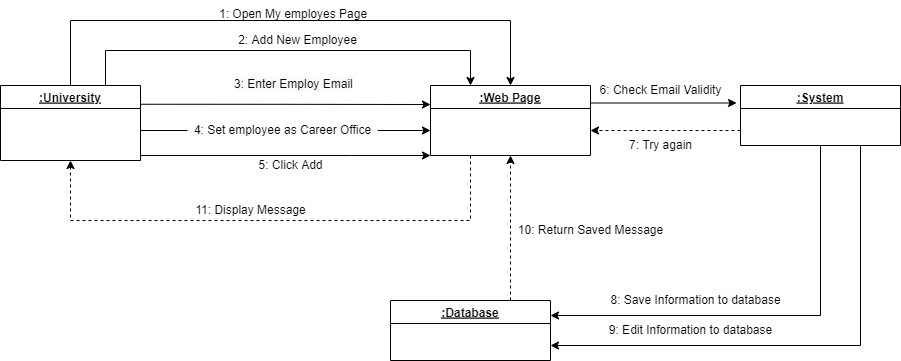

The diagram above was exported from draw.io. Its source (the exported page's mxGraphModel, read from the mxfile embedded in the PNG):
<mxGraphModel dx="868" dy="482" grid="1" gridSize="10" guides="1" tooltips="1" connect="1" arrows="1" fold="1" page="1" pageScale="1" pageWidth="850" pageHeight="1100" math="0" shadow="0">
  <root>
    <mxCell id="0" />
    <mxCell id="1" parent="0" />
    <mxCell id="OGrZWYedJm3Xz-7xoSHF-2" style="edgeStyle=orthogonalEdgeStyle;rounded=0;orthogonalLoop=1;jettySize=auto;html=1;exitX=0.5;exitY=0;exitDx=0;exitDy=0;entryX=0.5;entryY=0;entryDx=0;entryDy=0;" edge="1" parent="1" source="v2f0ir19hgmzgtGU1j57-27" target="v2f0ir19hgmzgtGU1j57-24">
      <mxGeometry relative="1" as="geometry">
        <mxPoint x="127.10000000000002" y="190" as="sourcePoint" />
        <mxPoint x="497.0999999999999" y="190" as="targetPoint" />
        <Array as="points">
          <mxPoint x="90" y="120" />
          <mxPoint x="530" y="120" />
        </Array>
      </mxGeometry>
    </mxCell>
    <mxCell id="hdFI2VmtUqihskCDxbfw-8" style="edgeStyle=orthogonalEdgeStyle;rounded=0;orthogonalLoop=1;jettySize=auto;html=1;exitX=1;exitY=0.5;exitDx=0;exitDy=0;startArrow=none;" edge="1" parent="1" source="V45x05nsBLqNCPXNw8-v-1">
      <mxGeometry relative="1" as="geometry">
        <mxPoint x="450" y="230" as="targetPoint" />
      </mxGeometry>
    </mxCell>
    <mxCell id="V45x05nsBLqNCPXNw8-v-3" style="edgeStyle=orthogonalEdgeStyle;rounded=0;orthogonalLoop=1;jettySize=auto;html=1;exitX=1;exitY=1;exitDx=0;exitDy=0;entryX=0;entryY=1;entryDx=0;entryDy=0;" edge="1" parent="1" source="v2f0ir19hgmzgtGU1j57-27" target="v2f0ir19hgmzgtGU1j57-24">
      <mxGeometry relative="1" as="geometry">
        <mxPoint x="150.64999999999998" y="240" as="sourcePoint" />
        <mxPoint x="390" y="260" as="targetPoint" />
        <Array as="points">
          <mxPoint x="370" y="255" />
          <mxPoint x="370" y="255" />
        </Array>
      </mxGeometry>
    </mxCell>
    <mxCell id="FPPXlrgsam948uUCXAf8-1" style="edgeStyle=orthogonalEdgeStyle;rounded=0;orthogonalLoop=1;jettySize=auto;html=1;exitX=1;exitY=0.25;exitDx=0;exitDy=0;entryX=0;entryY=0.25;entryDx=0;entryDy=0;startArrow=none;" edge="1" parent="1" source="v2f0ir19hgmzgtGU1j57-24">
      <mxGeometry relative="1" as="geometry">
        <mxPoint x="544.2" y="202.5" as="sourcePoint" />
        <mxPoint x="756" y="202.5" as="targetPoint" />
      </mxGeometry>
    </mxCell>
    <mxCell id="bP_ipO87SqWmmVkk62HW-1" style="edgeStyle=orthogonalEdgeStyle;rounded=0;orthogonalLoop=1;jettySize=auto;html=1;exitX=0.25;exitY=1;exitDx=0;exitDy=0;entryX=0.5;entryY=1;entryDx=0;entryDy=0;dashed=1;" edge="1" parent="1" source="v2f0ir19hgmzgtGU1j57-24" target="v2f0ir19hgmzgtGU1j57-27">
      <mxGeometry relative="1" as="geometry">
        <mxPoint x="497.0999999999999" y="240" as="sourcePoint" />
        <mxPoint x="80" y="215" as="targetPoint" />
        <Array as="points">
          <mxPoint x="490" y="320" />
          <mxPoint x="90" y="320" />
        </Array>
      </mxGeometry>
    </mxCell>
    <mxCell id="JaucVT07PO_pDpU8SfrI-1" style="edgeStyle=orthogonalEdgeStyle;rounded=0;orthogonalLoop=1;jettySize=auto;html=1;exitX=0.75;exitY=0;exitDx=0;exitDy=0;entryX=0.5;entryY=1;entryDx=0;entryDy=0;dashed=1;" edge="1" parent="1" source="v2f0ir19hgmzgtGU1j57-25" target="v2f0ir19hgmzgtGU1j57-24">
      <mxGeometry relative="1" as="geometry">
        <mxPoint x="520.6500000000001" y="395" as="sourcePoint" />
        <mxPoint x="520.6500000000001" y="240" as="targetPoint" />
      </mxGeometry>
    </mxCell>
    <mxCell id="OGrZWYedJm3Xz-7xoSHF-1" value="1: Open My employes Page" style="text;whiteSpace=wrap;html=1;" vertex="1" parent="1">
      <mxGeometry x="237.1" y="100" width="160" height="30" as="geometry" />
    </mxCell>
    <mxCell id="jWhHhm-D3BrJI-t7ax1_-1" value="2: Add New Employee" style="text;html=1;align=center;verticalAlign=middle;resizable=0;points=[];autosize=1;strokeColor=none;fillColor=none;" vertex="1" parent="1">
      <mxGeometry x="252.10000000000002" y="130" width="130" height="20" as="geometry" />
    </mxCell>
    <mxCell id="5_1DHoedQa_8OMzdghbV-1" value="6: Check Email Validity" style="text;html=1;align=center;verticalAlign=middle;resizable=0;points=[];autosize=1;strokeColor=none;fillColor=none;" vertex="1" parent="1">
      <mxGeometry x="610" y="180" width="140" height="20" as="geometry" />
    </mxCell>
    <mxCell id="oH8SleC-6OE9Jq2DdHQi-1" value="&lt;span style=&quot;color: rgb(0, 0, 0); font-family: Helvetica; font-size: 12px; font-style: normal; font-variant-ligatures: normal; font-variant-caps: normal; font-weight: 400; letter-spacing: normal; orphans: 2; text-align: center; text-indent: 0px; text-transform: none; widows: 2; word-spacing: 0px; -webkit-text-stroke-width: 0px; background-color: rgb(248, 249, 250); text-decoration-thickness: initial; text-decoration-style: initial; text-decoration-color: initial; float: none; display: inline !important;&quot;&gt;3: Enter Employ Email&lt;/span&gt;" style="text;whiteSpace=wrap;html=1;" vertex="1" parent="1">
      <mxGeometry x="252.1" y="170" width="130" height="30" as="geometry" />
    </mxCell>
    <mxCell id="V45x05nsBLqNCPXNw8-v-1" value="4: Set employee as Career Office" style="text;html=1;align=center;verticalAlign=middle;resizable=0;points=[];autosize=1;strokeColor=none;fillColor=none;" vertex="1" parent="1">
      <mxGeometry x="207.1" y="220" width="190" height="20" as="geometry" />
    </mxCell>
    <mxCell id="V45x05nsBLqNCPXNw8-v-2" value="" style="edgeStyle=orthogonalEdgeStyle;rounded=0;orthogonalLoop=1;jettySize=auto;html=1;entryX=0;entryY=0.5;entryDx=0;entryDy=0;endArrow=none;" edge="1" parent="1" target="V45x05nsBLqNCPXNw8-v-1">
      <mxGeometry relative="1" as="geometry">
        <mxPoint x="160" y="230" as="sourcePoint" />
        <mxPoint x="450" y="215" as="targetPoint" />
      </mxGeometry>
    </mxCell>
    <mxCell id="UmkWm0B-e9c63vCO5lg_-1" value="5: Click Add" style="text;html=1;align=center;verticalAlign=middle;resizable=0;points=[];autosize=1;strokeColor=none;fillColor=none;" vertex="1" parent="1">
      <mxGeometry x="270" y="255" width="80" height="20" as="geometry" />
    </mxCell>
    <mxCell id="7vEwcccX2MfGofNQmdRI-2" value="7: Try again" style="text;html=1;align=center;verticalAlign=middle;resizable=0;points=[];autosize=1;strokeColor=none;fillColor=none;dashed=1;" vertex="1" parent="1">
      <mxGeometry x="640" y="235" width="80" height="20" as="geometry" />
    </mxCell>
    <mxCell id="-CVmajUE1OB7GgsreAbz-1" value="8: Save Information to database" style="text;html=1;align=center;verticalAlign=middle;resizable=0;points=[];autosize=1;strokeColor=none;fillColor=none;" vertex="1" parent="1">
      <mxGeometry x="620" y="390" width="190" height="20" as="geometry" />
    </mxCell>
    <mxCell id="--ApdAEz-o0I5FCCaMtT-1" value="9: Edit Information to database" style="text;html=1;align=center;verticalAlign=middle;resizable=0;points=[];autosize=1;strokeColor=none;fillColor=none;" vertex="1" parent="1">
      <mxGeometry x="620" y="420" width="180" height="20" as="geometry" />
    </mxCell>
    <mxCell id="hiOYnTEe2nSpd6mOPijW-1" value="10: Return Saved Message" style="text;html=1;align=center;verticalAlign=middle;resizable=0;points=[];autosize=1;strokeColor=none;fillColor=none;" vertex="1" parent="1">
      <mxGeometry x="530" y="320" width="160" height="20" as="geometry" />
    </mxCell>
    <mxCell id="azd4qRJq26hl6P2109dl-1" value="11: Display Message" style="text;html=1;align=center;verticalAlign=middle;resizable=0;points=[];autosize=1;strokeColor=none;fillColor=none;" vertex="1" parent="1">
      <mxGeometry x="205" y="300" width="130" height="20" as="geometry" />
    </mxCell>
    <mxCell id="v2f0ir19hgmzgtGU1j57-25" value=":Database" style="swimlane;fontStyle=5" vertex="1" parent="1">
      <mxGeometry x="410" y="400" width="160" height="60" as="geometry" />
    </mxCell>
    <mxCell id="v2f0ir19hgmzgtGU1j57-38" style="edgeStyle=orthogonalEdgeStyle;rounded=0;orthogonalLoop=1;jettySize=auto;html=1;exitX=0.5;exitY=1;exitDx=0;exitDy=0;entryX=1;entryY=0.25;entryDx=0;entryDy=0;" edge="1" parent="1" source="v2f0ir19hgmzgtGU1j57-26" target="v2f0ir19hgmzgtGU1j57-25">
      <mxGeometry relative="1" as="geometry" />
    </mxCell>
    <mxCell id="v2f0ir19hgmzgtGU1j57-39" style="edgeStyle=orthogonalEdgeStyle;rounded=0;orthogonalLoop=1;jettySize=auto;html=1;exitX=0.75;exitY=1;exitDx=0;exitDy=0;entryX=1;entryY=0.75;entryDx=0;entryDy=0;" edge="1" parent="1" source="v2f0ir19hgmzgtGU1j57-26" target="v2f0ir19hgmzgtGU1j57-25">
      <mxGeometry relative="1" as="geometry" />
    </mxCell>
    <mxCell id="v2f0ir19hgmzgtGU1j57-40" style="edgeStyle=orthogonalEdgeStyle;rounded=0;orthogonalLoop=1;jettySize=auto;html=1;exitX=0;exitY=0.75;exitDx=0;exitDy=0;dashed=1;" edge="1" parent="1" source="v2f0ir19hgmzgtGU1j57-26">
      <mxGeometry relative="1" as="geometry">
        <mxPoint x="610" y="230" as="targetPoint" />
      </mxGeometry>
    </mxCell>
    <mxCell id="v2f0ir19hgmzgtGU1j57-26" value=":System" style="swimlane;fontStyle=5" vertex="1" parent="1">
      <mxGeometry x="760" y="185" width="160" height="60" as="geometry" />
    </mxCell>
    <mxCell id="v2f0ir19hgmzgtGU1j57-29" style="edgeStyle=orthogonalEdgeStyle;rounded=0;orthogonalLoop=1;jettySize=auto;html=1;exitX=0.75;exitY=0;exitDx=0;exitDy=0;entryX=0.25;entryY=0;entryDx=0;entryDy=0;" edge="1" parent="1" source="v2f0ir19hgmzgtGU1j57-27" target="v2f0ir19hgmzgtGU1j57-24">
      <mxGeometry relative="1" as="geometry">
        <Array as="points">
          <mxPoint x="125" y="150" />
          <mxPoint x="490" y="150" />
        </Array>
      </mxGeometry>
    </mxCell>
    <mxCell id="v2f0ir19hgmzgtGU1j57-36" style="edgeStyle=orthogonalEdgeStyle;rounded=0;orthogonalLoop=1;jettySize=auto;html=1;exitX=1;exitY=0.25;exitDx=0;exitDy=0;" edge="1" parent="1" source="v2f0ir19hgmzgtGU1j57-27">
      <mxGeometry relative="1" as="geometry">
        <mxPoint x="450" y="204" as="targetPoint" />
      </mxGeometry>
    </mxCell>
    <mxCell id="v2f0ir19hgmzgtGU1j57-27" value=":University" style="swimlane;fontStyle=5" vertex="1" parent="1">
      <mxGeometry x="20" y="185" width="140" height="75" as="geometry" />
    </mxCell>
    <mxCell id="v2f0ir19hgmzgtGU1j57-24" value=":Web Page" style="swimlane;fontStyle=5" vertex="1" parent="1">
      <mxGeometry x="450" y="185" width="160" height="70" as="geometry" />
    </mxCell>
  </root>
</mxGraphModel>